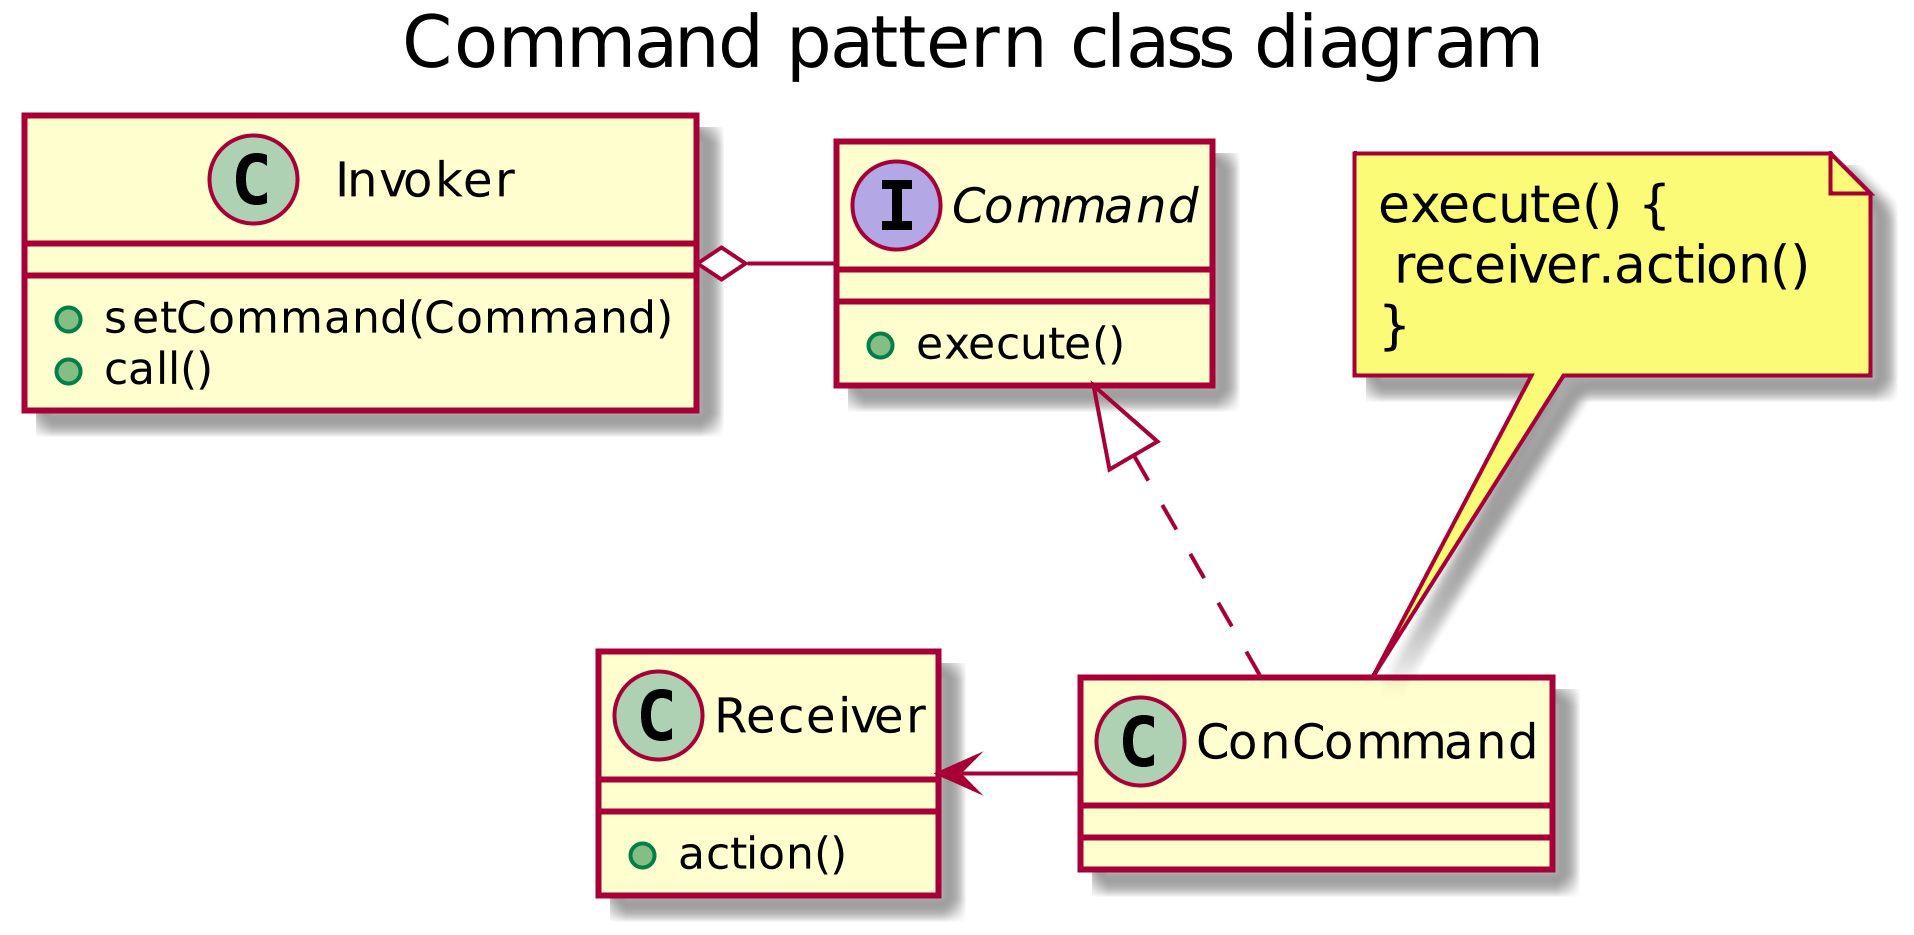

The diagram above was rendered by PlantUML. Its source (embedded in the PNG):
@startuml
scale 1024 height
title Command pattern class diagram

class Invoker {
    + setCommand(Command)
    + call()
}
class Receiver {
    + action()
}
interface Command {
    + execute()
}
class ConCommand

Invoker o- Command
Command <|.. ConCommand
Receiver <- ConCommand

note "execute() {\n receiver.action()\n}" as N1
N1 .. ConCommand
@enduml